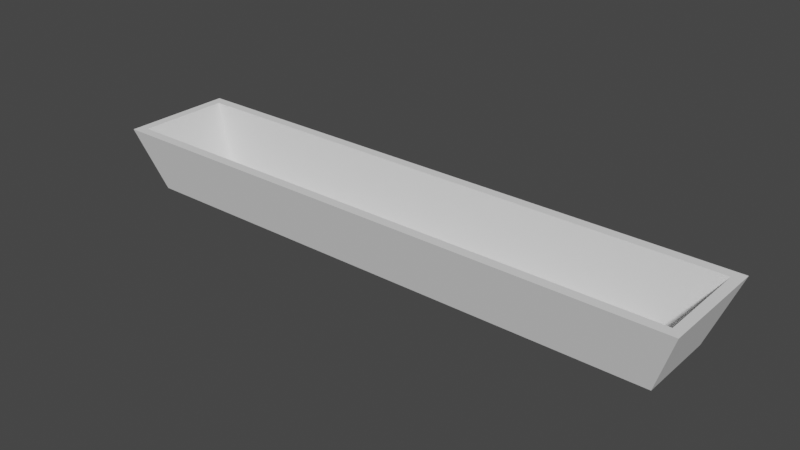 # Source: Trough.blend  (saved by Blender 2.81.16; exported with 4.5.12 LTS)
import bpy
from mathutils import Matrix  # noqa: F401  (used for matrix-valued properties, if any)

bpy.ops.wm.read_factory_settings(use_empty=True)
scene = bpy.context.scene
scene.name = 'Scene'

# ---- collections
col_collection = bpy.data.collections.new('Collection'); scene.collection.children.link(col_collection)

# ---- world
world_world = bpy.data.worlds.new('World'); scene.world = world_world
world_world.use_nodes = True; world_world.node_tree.nodes.clear()
_N = world_world.node_tree.nodes; _L = world_world.node_tree.links
n0 = _N.new('ShaderNodeOutputWorld'); n0.name = 'World Output'; n0.location = (300, 300)
n1 = _N.new('ShaderNodeBackground'); n1.name = 'Background'; n1.location = (10, 300)
n1.inputs[0].default_value = (0.05088, 0.05088, 0.05088, 1.0)
_L.new(n1.outputs[0], n0.inputs[0])
n0.is_active_output = True
world_world.color = (0.05088, 0.05088, 0.05088)
world_world.use_sun_shadow = False
world_world.sun_shadow_jitter_overblur = 0.0

# ---- meshes
me_cube_001 = bpy.data.meshes.new('Cube.001')
me_cube_001.from_pydata([(-2.9, -0.42, 0.0), (-3.042, -0.4964, 0.672), (-2.9, 0.42, 0.0), (-3.042, 0.4964, 0.672), (2.9, -0.42, 0.0), (3.042, -0.4964, 0.672), (2.9, 0.42, 0.0), (3.042, 0.4964, 0.672), (-3.145, -0.6, 0.672), (-3.145, 0.6, 0.672), (3.145, 0.6, 0.672), (3.145, -0.6, 0.672), (-2.733, -0.3617, 0.03764), (-2.733, 0.3617, 0.03764), (2.733, 0.3617, 0.03764), (2.733, -0.3617, 0.03764)], [], [(0, 8, 9, 2), (2, 9, 10, 6), (6, 10, 11, 4), (4, 11, 8, 0), (2, 6, 4, 0), (1, 5, 15, 12), (1, 3, 9, 8), (3, 7, 10, 9), (7, 5, 11, 10), (5, 1, 8, 11), (14, 13, 12, 15), (7, 3, 13, 14), (5, 7, 14, 15), (3, 1, 12, 13)])
_uv = me_cube_001.uv_layers.new(name='UVMap')
_uv.uv.foreach_set('vector', [0.375, 0.0, 0.625, 0.0, 0.625, 0.25, 0.375, 0.25, 0.375, 0.25, 0.625, 0.25, 0.625, 0.5, 0.375, 0.5, 0.375, 0.5, 0.625, 0.5, 0.625, 0.75, 0.375, 0.75, 0.375, 0.75, 0.625, 0.75, 0.625, 1.0, 0.375, 1.0, 0.125, 0.5, 0.375, 0.5, 0.375, 0.75, 0.125, 0.75, 0.8709, 0.7284, 0.6291, 0.7284, 0.6291, 0.7284, 0.8709, 0.7284, 0.8709, 0.7284, 0.8709, 0.5216, 0.875, 0.5, 0.875, 0.75, 0.8709, 0.5216, 0.6291, 0.5216, 0.625, 0.5, 0.875, 0.5, 0.6291, 0.5216, 0.6291, 0.7284, 0.625, 0.75, 0.625, 0.5, 0.6291, 0.7284, 0.8709, 0.7284, 0.875, 0.75, 0.625, 0.75, 0.6291, 0.5216, 0.8709, 0.5216, 0.8709, 0.7284, 0.6291, 0.7284, 0.6291, 0.5216, 0.8709, 0.5216, 0.8709, 0.5216, 0.6291, 0.5216, 0.6291, 0.7284, 0.6291, 0.5216, 0.6291, 0.5216, 0.6291, 0.7284, 0.8709, 0.5216, 0.8709, 0.7284, 0.8709, 0.7284, 0.8709, 0.5216])
me_cube_001.use_remesh_fix_poles = True
me_cube_001.use_remesh_preserve_attributes = False
me_cube_001.use_mirror_vertex_groups = False
me_cube_001.update()

# ---- objects
ob_cube = bpy.data.objects.new('Cube', me_cube_001)

# ---- transforms, parenting, visibility, modifiers, constraints
ob_cube.location = (0.0, 0.0, 0.0)
ob_cube.lineart.crease_threshold = 0.0

# ---- collection membership
col_collection.objects.link(ob_cube)

# ---- scene / render settings (as saved in the file)
scene.frame_start = 1; scene.frame_end = 250; scene.frame_set(1)
scene.render.engine = 'BLENDER_EEVEE_NEXT'
scene.cycles.use_denoising = False
scene.cycles.samples = 128
scene.cycles.sampling_pattern = 'TABULATED_SOBOL'
scene.cycles.use_adaptive_sampling = False
scene.cycles.use_light_tree = False
scene.view_settings.view_transform = 'Filmic'
bpy.context.view_layer.update()

# ---- added for rendering (the .blend has no active camera and no usable light): camera, sun
cam_auto = bpy.data.cameras.new('AutoCamera')
cam_auto.lens = 50.0
cam_auto.sensor_width = 36.0
cam_auto.clip_end = 1000.0
ob_auto_camera = bpy.data.objects.new('AutoCamera', cam_auto)
scene.collection.objects.link(ob_auto_camera)
ob_auto_camera.location = (5.95754, -7.14905, 5.10203)
ob_auto_camera.rotation_euler = (1.09748, -7.21219e-08, 0.694738)
scene.camera = ob_auto_camera
light_auto_sun = bpy.data.lights.new('AutoSun', 'SUN')
light_auto_sun.energy = 3.0
light_auto_sun.angle = 0.0523599
ob_auto_sun = bpy.data.objects.new('AutoSun', light_auto_sun)
scene.collection.objects.link(ob_auto_sun)
ob_auto_sun.rotation_euler = (0.872665, 0.174533, 0.523599)
bpy.context.view_layer.update()
